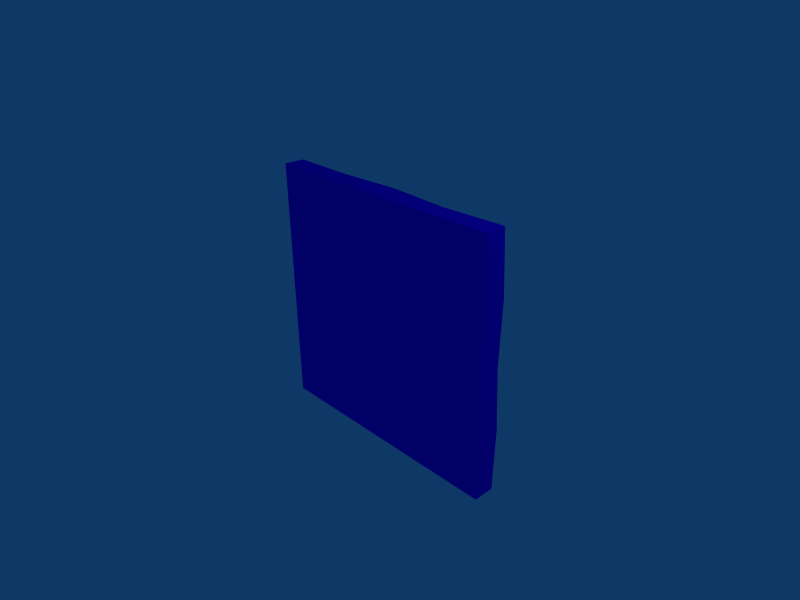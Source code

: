 # Source: IceChunk.blend  (saved by Blender 2.48.1; exported with 4.5.12 LTS)
import bpy
from mathutils import Matrix  # noqa: F401  (used for matrix-valued properties, if any)

bpy.ops.wm.read_factory_settings(use_empty=True)
scene = bpy.context.scene
scene.name = 'Scene'

# ---- collections
col_collection_1 = bpy.data.collections.new('Collection 1'); scene.collection.children.link(col_collection_1)

# ---- materials (node trees are filled in below, after node groups)
mat_badice = bpy.data.materials.new('BadIce')
mat_badice.alpha_threshold = 0.0
mat_badice.diffuse_color = (0.0898, 0.0, 1.0, 1.0)
mat_badice.roughness = 0.5
mat_badice.line_color = (0.0, 0.0, 0.0, 1.0)

# ---- material node trees

# ---- world
world_world = bpy.data.worlds.new('World'); scene.world = world_world
world_world.color = (0.05656, 0.2208, 0.4)
world_world.use_sun_shadow = False
world_world.sun_shadow_jitter_overblur = 0.0
world_world.cycles.sampling_method = 'MANUAL'
world_world.cycles.sample_map_resolution = 256

# ---- cameras
cam_camera = bpy.data.cameras.new('Camera')
cam_camera.passepartout_alpha = 0.2
cam_camera.clip_end = 100.0
cam_camera.lens = 35.0
cam_camera.ortho_scale = 7.314
cam_camera.show_passepartout = False
cam_camera.show_safe_areas = True
cam_camera.dof.focus_distance = 0.0
cam_camera.dof.aperture_fstop = 128.0

# ---- lights
light_spot = bpy.data.lights.new('Spot', 'POINT')
light_spot.transmission_factor = 0.0
light_spot.cutoff_distance = 30.0
light_spot.energy = 100.0
light_spot.shadow_buffer_clip_start = 1.001
light_spot.shadow_soft_size = 1.0
light_spot.shadow_maximum_resolution = 0.006
light_spot.use_absolute_resolution = True
light_spot.cycles.use_multiple_importance_sampling = False

# ---- meshes
me_icechunk = bpy.data.meshes.new('IceChunk')
me_icechunk.from_pydata([(1.99, 0.01, -1.99), (1.99, 0.01, 1.989), (-1.99, 0.01, 1.999), (-1.99, 0.01, -1.99), (8.225e-08, 0.01, 1.989), (1.99, 0.01, -1.192e-07), (6.437e-08, 0.01, -1.99), (-1.99, 0.01, -1.192e-07), (6.437e-08, 0.01, -2.384e-07), (1.0, 0.01, 1.989), (-1.0, 0.01, 1.989), (1.99, 0.01, -1.0), (1.99, 0.01, 1.0), (1.0, 0.01, -1.99), (-1.0, 0.01, -1.99), (-1.99, 0.01, 1.0), (-1.99, 0.01, -1.0), (-1.0, 0.01, -3.874e-07), (1.836e-07, 0.01, -1.0), (1.0, 0.01, -8.941e-08), (-5.484e-08, 0.01, 1.0), (-1.0, 0.01, -1.0), (1.0, 0.01, -1.0), (-1.0, 0.01, 1.0), (1.0, 0.01, 1.0), (-1.99, 0.3416, 9.139e-08), (-1.99, 0.3898, -1.0), (-1.99, 0.3416, -1.99), (-1.99, 0.3925, 1.0), (-1.99, 0.3416, 1.989), (2.298e-07, 0.3744, -1.99), (-1.0, 0.3209, -1.99), (1.0, 0.2976, -1.99), (1.99, 0.3416, -1.99), (1.99, 0.3416, 9.139e-08), (1.99, 0.3925, 1.0), (1.99, 0.3416, 1.989), (1.99, 0.3898, -1.0), (-1.0, 0.3209, 1.989), (2.477e-07, 0.3744, 1.989), (1.0, 0.2976, 1.989), (1.0, 0.3588, 1.0), (-3.099e-08, 0.3723, 1.0), (1.0, 0.3532, 1.232e-07), (8.821e-08, 0.3778, -2.685e-08), (-1.0, 0.4507, 1.0), (-1.0, 0.3269, -1.736e-07), (1.0, 0.3378, -1.0), (2.074e-07, 0.4384, -1.0), (-1.0, 0.4274, -1.0)], [], [(14, 21, 16, 3), (6, 18, 21, 14), (21, 17, 7, 16), (18, 8, 17, 21), (13, 22, 18, 6), (0, 11, 22, 13), (22, 19, 8, 18), (11, 5, 19, 22), (17, 23, 15, 7), (8, 20, 23, 17), (23, 10, 2, 15), (20, 4, 10, 23), (19, 24, 20, 8), (5, 12, 24, 19), (24, 9, 4, 20), (12, 1, 9, 24), (7, 25, 26, 16), (16, 26, 27, 3), (15, 28, 25, 7), (2, 29, 28, 15), (14, 31, 30, 6), (3, 27, 31, 14), (6, 30, 32, 13), (33, 0, 13, 32), (5, 34, 35, 12), (12, 35, 36, 1), (11, 37, 34, 5), (0, 33, 37, 11), (4, 39, 38, 10), (10, 38, 29, 2), (9, 40, 39, 4), (1, 36, 40, 9), (36, 35, 41, 40), (40, 41, 42, 39), (35, 34, 43, 41), (41, 43, 44, 42), (39, 42, 45, 38), (38, 45, 28, 29), (42, 44, 46, 45), (45, 46, 25, 28), (34, 37, 47, 43), (43, 47, 48, 44), (37, 33, 32, 47), (47, 32, 30, 48), (44, 48, 49, 46), (46, 49, 26, 25), (48, 30, 31, 49), (49, 31, 27, 26)])
me_icechunk.materials.append(mat_badice)
me_icechunk.use_remesh_preserve_volume = False
me_icechunk.use_remesh_preserve_attributes = False
me_icechunk.use_mirror_vertex_groups = False
me_icechunk.update()

# ---- objects
ob_icechunk = bpy.data.objects.new('IceChunk', me_icechunk)
ob_lamp = bpy.data.objects.new('Lamp', light_spot)
ob_camera = bpy.data.objects.new('Camera', cam_camera)

# ---- transforms, parenting, visibility, modifiers, constraints
ob_icechunk.location = (0.0, 0.0, 0.0)
ob_icechunk.lock_rotations_4d = False
ob_icechunk.empty_display_type = 'ARROWS'
ob_icechunk.lineart.crease_threshold = 0.0
ob_lamp.location = (4.076, 1.005, 5.904)
ob_lamp.rotation_euler = (0.6503, 0.05522, 1.866)
ob_lamp.lock_rotations_4d = False
ob_lamp.empty_display_type = 'ARROWS'
ob_lamp.color = (0.0, 0.0, 0.0, 0.0)
ob_lamp.lineart.crease_threshold = 0.0
ob_camera.location = (7.481, -6.508, 5.344)
ob_camera.rotation_euler = (1.109, 0.01082, 0.8149)
ob_camera.lock_rotations_4d = False
ob_camera.empty_display_type = 'ARROWS'
ob_camera.color = (0.0, 0.0, 0.0, 0.0)
ob_camera.display_type = 'WIRE'
ob_camera.lineart.crease_threshold = 0.0

# ---- collection membership
col_collection_1.objects.link(ob_icechunk)
col_collection_1.objects.link(ob_lamp)
col_collection_1.objects.link(ob_camera)

# ---- scene / render settings (as saved in the file)
scene.camera = ob_camera
scene.frame_start = 1; scene.frame_end = 250; scene.frame_set(1)
scene.render.engine = 'BLENDER_EEVEE_NEXT'
scene.render.image_settings.file_format = 'JPEG'
scene.render.image_settings.color_mode = 'RGB'
scene.render.image_settings.compression = 90
scene.render.resolution_x = 800
scene.render.resolution_y = 600
scene.render.pixel_aspect_x = 100.0
scene.render.pixel_aspect_y = 100.0
scene.render.fps = 25
scene.render.dither_intensity = 0.0
scene.render.use_compositing = False
scene.render.use_sequencer = False
scene.render.bake_margin = 2
scene.render.bake_bias = 0.0
scene.render.use_stamp_time = False
scene.render.use_stamp_date = False
scene.render.use_stamp_frame = False
scene.render.use_stamp_camera = False
scene.render.use_stamp_scene = False
scene.render.use_stamp_filename = False
scene.render.use_stamp_render_time = False
scene.render.stamp_font_size = 0
scene.cycles.use_denoising = False
scene.cycles.samples = 10
scene.cycles.sampling_pattern = 'TABULATED_SOBOL'
scene.cycles.light_sampling_threshold = 0.0
scene.cycles.use_adaptive_sampling = False
scene.cycles.use_light_tree = False
scene.cycles.blur_glossy = 0.0
scene.cycles.volume_bounces = 1
scene.cycles.pixel_filter_type = 'GAUSSIAN'
scene.cycles.sample_clamp_indirect = 0.0
scene.view_settings.view_transform = 'Raw'
bpy.context.view_layer.update()
